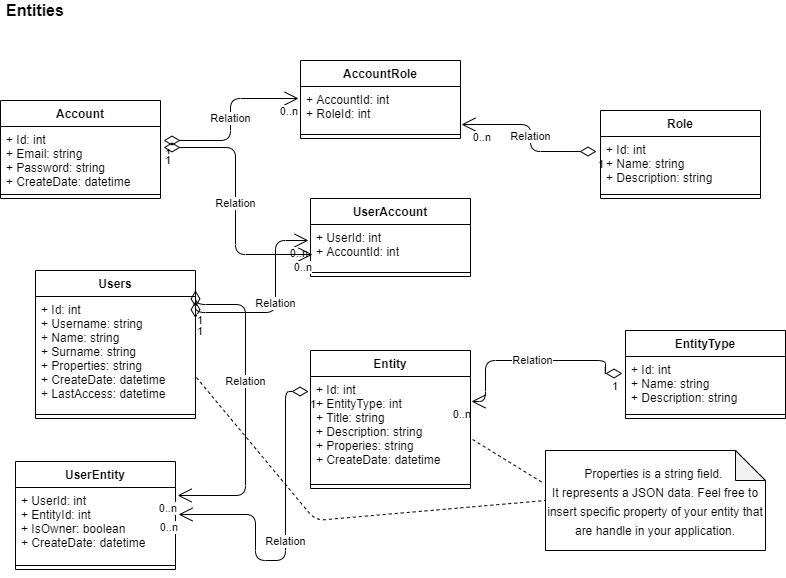

The diagram above was exported from draw.io. Its source (the exported page's mxGraphModel, read from the mxfile embedded in the PNG):
<mxGraphModel dx="1989" dy="834" grid="1" gridSize="10" guides="1" tooltips="1" connect="1" arrows="1" fold="1" page="1" pageScale="1" pageWidth="850" pageHeight="1100" math="0" shadow="0">
  <root>
    <mxCell id="0" />
    <mxCell id="1" parent="0" />
    <mxCell id="14" value="Relation" style="endArrow=open;html=1;endSize=12;startArrow=diamondThin;startSize=14;startFill=0;edgeStyle=orthogonalEdgeStyle;exitX=-0.025;exitY=0.278;exitDx=0;exitDy=0;exitPerimeter=0;entryX=1.006;entryY=0.864;entryDx=0;entryDy=0;entryPerimeter=0;" parent="1" source="11" target="7" edge="1">
      <mxGeometry relative="1" as="geometry">
        <mxPoint x="310" y="350" as="sourcePoint" />
        <mxPoint x="510" y="190" as="targetPoint" />
      </mxGeometry>
    </mxCell>
    <mxCell id="15" value="1" style="edgeLabel;resizable=0;html=1;align=left;verticalAlign=top;" parent="14" connectable="0" vertex="1">
      <mxGeometry x="-1" relative="1" as="geometry" />
    </mxCell>
    <mxCell id="16" value="&lt;span style=&quot;text-align: left&quot;&gt;0..n&lt;/span&gt;" style="edgeLabel;resizable=0;html=1;align=right;verticalAlign=top;" parent="14" connectable="0" vertex="1">
      <mxGeometry x="1" relative="1" as="geometry">
        <mxPoint x="30" as="offset" />
      </mxGeometry>
    </mxCell>
    <mxCell id="17" value="Relation" style="endArrow=open;html=1;endSize=12;startArrow=diamondThin;startSize=14;startFill=0;edgeStyle=orthogonalEdgeStyle;exitX=1.019;exitY=0.219;exitDx=0;exitDy=0;exitPerimeter=0;entryX=-0.012;entryY=0.273;entryDx=0;entryDy=0;entryPerimeter=0;" parent="1" source="3" target="7" edge="1">
      <mxGeometry relative="1" as="geometry">
        <mxPoint x="320" y="360" as="sourcePoint" />
        <mxPoint x="600" y="430" as="targetPoint" />
      </mxGeometry>
    </mxCell>
    <mxCell id="18" value="1" style="edgeLabel;resizable=0;html=1;align=left;verticalAlign=top;" parent="17" connectable="0" vertex="1">
      <mxGeometry x="-1" relative="1" as="geometry" />
    </mxCell>
    <mxCell id="19" value="&lt;span style=&quot;text-align: left&quot;&gt;0..n&lt;/span&gt;" style="edgeLabel;resizable=0;html=1;align=right;verticalAlign=top;" parent="17" connectable="0" vertex="1">
      <mxGeometry x="1" relative="1" as="geometry" />
    </mxCell>
    <mxCell id="10" value="Role" style="swimlane;fontStyle=1;align=center;verticalAlign=top;childLayout=stackLayout;horizontal=1;startSize=26;horizontalStack=0;resizeParent=1;resizeParentMax=0;resizeLast=0;collapsible=1;marginBottom=0;" parent="1" vertex="1">
      <mxGeometry x="645" y="130" width="160" height="88" as="geometry" />
    </mxCell>
    <mxCell id="11" value="+ Id: int&#10;+ Name: string&#10;+ Description: string" style="text;strokeColor=none;fillColor=none;align=left;verticalAlign=top;spacingLeft=4;spacingRight=4;overflow=hidden;rotatable=0;points=[[0,0.5],[1,0.5]];portConstraint=eastwest;" parent="10" vertex="1">
      <mxGeometry y="26" width="160" height="54" as="geometry" />
    </mxCell>
    <mxCell id="12" value="" style="line;strokeWidth=1;fillColor=none;align=left;verticalAlign=middle;spacingTop=-1;spacingLeft=3;spacingRight=3;rotatable=0;labelPosition=right;points=[];portConstraint=eastwest;" parent="10" vertex="1">
      <mxGeometry y="80" width="160" height="8" as="geometry" />
    </mxCell>
    <mxCell id="2" value="Account" style="swimlane;fontStyle=1;align=center;verticalAlign=top;childLayout=stackLayout;horizontal=1;startSize=26;horizontalStack=0;resizeParent=1;resizeParentMax=0;resizeLast=0;collapsible=1;marginBottom=0;" parent="1" vertex="1">
      <mxGeometry x="45" y="120" width="160" height="98" as="geometry" />
    </mxCell>
    <mxCell id="3" value="+ Id: int&#10;+ Email: string&#10;+ Password: string&#10;+ CreateDate: datetime" style="text;strokeColor=none;fillColor=none;align=left;verticalAlign=top;spacingLeft=4;spacingRight=4;overflow=hidden;rotatable=0;points=[[0,0.5],[1,0.5]];portConstraint=eastwest;" parent="2" vertex="1">
      <mxGeometry y="26" width="160" height="64" as="geometry" />
    </mxCell>
    <mxCell id="4" value="" style="line;strokeWidth=1;fillColor=none;align=left;verticalAlign=middle;spacingTop=-1;spacingLeft=3;spacingRight=3;rotatable=0;labelPosition=right;points=[];portConstraint=eastwest;" parent="2" vertex="1">
      <mxGeometry y="90" width="160" height="8" as="geometry" />
    </mxCell>
    <mxCell id="21" value="Entities" style="text;html=1;strokeColor=none;fillColor=none;align=center;verticalAlign=middle;whiteSpace=wrap;rounded=0;fontStyle=1;fontSize=16;" parent="1" vertex="1">
      <mxGeometry x="60" y="20" width="40" height="20" as="geometry" />
    </mxCell>
    <mxCell id="6" value="AccountRole" style="swimlane;fontStyle=1;align=center;verticalAlign=top;childLayout=stackLayout;horizontal=1;startSize=26;horizontalStack=0;resizeParent=1;resizeParentMax=0;resizeLast=0;collapsible=1;marginBottom=0;" parent="1" vertex="1">
      <mxGeometry x="345" y="80" width="160" height="78" as="geometry" />
    </mxCell>
    <mxCell id="7" value="+ AccountId: int&#10;+ RoleId: int" style="text;strokeColor=none;fillColor=none;align=left;verticalAlign=top;spacingLeft=4;spacingRight=4;overflow=hidden;rotatable=0;points=[[0,0.5],[1,0.5]];portConstraint=eastwest;" parent="6" vertex="1">
      <mxGeometry y="26" width="160" height="44" as="geometry" />
    </mxCell>
    <mxCell id="8" value="" style="line;strokeWidth=1;fillColor=none;align=left;verticalAlign=middle;spacingTop=-1;spacingLeft=3;spacingRight=3;rotatable=0;labelPosition=right;points=[];portConstraint=eastwest;" parent="6" vertex="1">
      <mxGeometry y="70" width="160" height="8" as="geometry" />
    </mxCell>
    <mxCell id="22" value="Users" style="swimlane;fontStyle=1;align=center;verticalAlign=top;childLayout=stackLayout;horizontal=1;startSize=26;horizontalStack=0;resizeParent=1;resizeParentMax=0;resizeLast=0;collapsible=1;marginBottom=0;" parent="1" vertex="1">
      <mxGeometry x="80" y="290" width="160" height="148" as="geometry" />
    </mxCell>
    <mxCell id="23" value="+ Id: int&#10;+ Username: string&#10;+ Name: string&#10;+ Surname: string&#10;+ Properties: string&#10;+ CreateDate: datetime&#10;+ LastAccess: datetime" style="text;strokeColor=none;fillColor=none;align=left;verticalAlign=top;spacingLeft=4;spacingRight=4;overflow=hidden;rotatable=0;points=[[0,0.5],[1,0.5]];portConstraint=eastwest;" parent="22" vertex="1">
      <mxGeometry y="26" width="160" height="114" as="geometry" />
    </mxCell>
    <mxCell id="24" value="" style="line;strokeWidth=1;fillColor=none;align=left;verticalAlign=middle;spacingTop=-1;spacingLeft=3;spacingRight=3;rotatable=0;labelPosition=right;points=[];portConstraint=eastwest;" parent="22" vertex="1">
      <mxGeometry y="140" width="160" height="8" as="geometry" />
    </mxCell>
    <mxCell id="25" value="UserAccount" style="swimlane;fontStyle=1;align=center;verticalAlign=top;childLayout=stackLayout;horizontal=1;startSize=26;horizontalStack=0;resizeParent=1;resizeParentMax=0;resizeLast=0;collapsible=1;marginBottom=0;" parent="1" vertex="1">
      <mxGeometry x="355" y="218" width="160" height="78" as="geometry" />
    </mxCell>
    <mxCell id="26" value="+ UserId: int&#10;+ AccountId: int" style="text;strokeColor=none;fillColor=none;align=left;verticalAlign=top;spacingLeft=4;spacingRight=4;overflow=hidden;rotatable=0;points=[[0,0.5],[1,0.5]];portConstraint=eastwest;" parent="25" vertex="1">
      <mxGeometry y="26" width="160" height="44" as="geometry" />
    </mxCell>
    <mxCell id="27" value="" style="line;strokeWidth=1;fillColor=none;align=left;verticalAlign=middle;spacingTop=-1;spacingLeft=3;spacingRight=3;rotatable=0;labelPosition=right;points=[];portConstraint=eastwest;" parent="25" vertex="1">
      <mxGeometry y="70" width="160" height="8" as="geometry" />
    </mxCell>
    <mxCell id="28" value="Relation" style="endArrow=open;html=1;endSize=12;startArrow=diamondThin;startSize=14;startFill=0;edgeStyle=orthogonalEdgeStyle;exitX=1;exitY=0.19;exitDx=0;exitDy=0;exitPerimeter=0;" parent="1" source="23" edge="1">
      <mxGeometry relative="1" as="geometry">
        <mxPoint x="218.03999999999996" y="170.01599999999996" as="sourcePoint" />
        <mxPoint x="353" y="260" as="targetPoint" />
        <Array as="points">
          <mxPoint x="320" y="332" />
          <mxPoint x="320" y="260" />
        </Array>
      </mxGeometry>
    </mxCell>
    <mxCell id="29" value="1" style="edgeLabel;resizable=0;html=1;align=left;verticalAlign=top;" parent="28" connectable="0" vertex="1">
      <mxGeometry x="-1" relative="1" as="geometry" />
    </mxCell>
    <mxCell id="30" value="&lt;span style=&quot;text-align: left&quot;&gt;0..n&lt;/span&gt;" style="edgeLabel;resizable=0;html=1;align=right;verticalAlign=top;" parent="28" connectable="0" vertex="1">
      <mxGeometry x="1" relative="1" as="geometry" />
    </mxCell>
    <mxCell id="31" value="Relation" style="endArrow=open;html=1;endSize=12;startArrow=diamondThin;startSize=14;startFill=0;edgeStyle=orthogonalEdgeStyle;exitX=1.019;exitY=0.328;exitDx=0;exitDy=0;exitPerimeter=0;entryX=0.013;entryY=0.682;entryDx=0;entryDy=0;entryPerimeter=0;" parent="1" source="3" target="26" edge="1">
      <mxGeometry relative="1" as="geometry">
        <mxPoint x="228.03999999999996" y="180.01599999999996" as="sourcePoint" />
        <mxPoint x="363.0799999999999" y="138.01199999999994" as="targetPoint" />
      </mxGeometry>
    </mxCell>
    <mxCell id="32" value="1" style="edgeLabel;resizable=0;html=1;align=left;verticalAlign=top;" parent="31" connectable="0" vertex="1">
      <mxGeometry x="-1" relative="1" as="geometry" />
    </mxCell>
    <mxCell id="33" value="&lt;span style=&quot;text-align: left&quot;&gt;0..n&lt;/span&gt;" style="edgeLabel;resizable=0;html=1;align=right;verticalAlign=top;" parent="31" connectable="0" vertex="1">
      <mxGeometry x="1" relative="1" as="geometry" />
    </mxCell>
    <mxCell id="40" value="&lt;font style=&quot;font-size: 12px&quot;&gt;Properties is a string field.&amp;nbsp;&lt;br&gt;It represents a JSON data. Feel free to insert specific property of your entity that are handle in your application.&lt;/font&gt;" style="shape=note;whiteSpace=wrap;html=1;backgroundOutline=1;darkOpacity=0.05;fontSize=16;" parent="1" vertex="1">
      <mxGeometry x="590" y="470" width="220" height="100" as="geometry" />
    </mxCell>
    <mxCell id="41" value="" style="endArrow=none;dashed=1;html=1;fontSize=16;entryX=-0.014;entryY=0.32;entryDx=0;entryDy=0;entryPerimeter=0;exitX=1.013;exitY=0.606;exitDx=0;exitDy=0;exitPerimeter=0;" parent="1" source="38" target="40" edge="1">
      <mxGeometry width="50" height="50" relative="1" as="geometry">
        <mxPoint x="510" y="455" as="sourcePoint" />
        <mxPoint x="750" y="380" as="targetPoint" />
      </mxGeometry>
    </mxCell>
    <mxCell id="42" value="UserEntity" style="swimlane;fontStyle=1;align=center;verticalAlign=top;childLayout=stackLayout;horizontal=1;startSize=26;horizontalStack=0;resizeParent=1;resizeParentMax=0;resizeLast=0;collapsible=1;marginBottom=0;" parent="1" vertex="1">
      <mxGeometry x="60" y="481" width="160" height="108" as="geometry" />
    </mxCell>
    <mxCell id="43" value="+ UserId: int&#10;+ EntityId: int&#10;+ IsOwner: boolean&#10;+ CreateDate: datetime" style="text;strokeColor=none;fillColor=none;align=left;verticalAlign=top;spacingLeft=4;spacingRight=4;overflow=hidden;rotatable=0;points=[[0,0.5],[1,0.5]];portConstraint=eastwest;" parent="42" vertex="1">
      <mxGeometry y="26" width="160" height="74" as="geometry" />
    </mxCell>
    <mxCell id="44" value="" style="line;strokeWidth=1;fillColor=none;align=left;verticalAlign=middle;spacingTop=-1;spacingLeft=3;spacingRight=3;rotatable=0;labelPosition=right;points=[];portConstraint=eastwest;" parent="42" vertex="1">
      <mxGeometry y="100" width="160" height="8" as="geometry" />
    </mxCell>
    <mxCell id="45" value="Relation" style="endArrow=open;html=1;endSize=12;startArrow=diamondThin;startSize=14;startFill=0;edgeStyle=orthogonalEdgeStyle;exitX=-0.019;exitY=0.315;exitDx=0;exitDy=0;exitPerimeter=0;entryX=1.006;entryY=0.24;entryDx=0;entryDy=0;entryPerimeter=0;" parent="1" source="35" target="38" edge="1">
      <mxGeometry relative="1" as="geometry">
        <mxPoint x="250" y="341.96000000000004" as="sourcePoint" />
        <mxPoint x="363" y="270" as="targetPoint" />
        <Array as="points">
          <mxPoint x="650" y="393" />
          <mxPoint x="650" y="380" />
          <mxPoint x="530" y="380" />
          <mxPoint x="530" y="421" />
        </Array>
      </mxGeometry>
    </mxCell>
    <mxCell id="46" value="1" style="edgeLabel;resizable=0;html=1;align=left;verticalAlign=top;" parent="45" connectable="0" vertex="1">
      <mxGeometry x="-1" relative="1" as="geometry">
        <mxPoint x="-11.96" as="offset" />
      </mxGeometry>
    </mxCell>
    <mxCell id="47" value="&lt;span style=&quot;text-align: left&quot;&gt;0..n&lt;/span&gt;" style="edgeLabel;resizable=0;html=1;align=right;verticalAlign=top;" parent="45" connectable="0" vertex="1">
      <mxGeometry x="1" relative="1" as="geometry" />
    </mxCell>
    <mxCell id="48" value="Relation" style="endArrow=open;html=1;endSize=12;startArrow=diamondThin;startSize=14;startFill=0;edgeStyle=orthogonalEdgeStyle;exitX=-0.012;exitY=0.144;exitDx=0;exitDy=0;exitPerimeter=0;entryX=1.019;entryY=0.365;entryDx=0;entryDy=0;entryPerimeter=0;" parent="1" source="38" target="43" edge="1">
      <mxGeometry relative="1" as="geometry">
        <mxPoint x="260" y="351.96000000000004" as="sourcePoint" />
        <mxPoint x="373" y="280" as="targetPoint" />
        <Array as="points">
          <mxPoint x="330" y="411" />
          <mxPoint x="330" y="580" />
          <mxPoint x="300" y="580" />
          <mxPoint x="300" y="534" />
        </Array>
      </mxGeometry>
    </mxCell>
    <mxCell id="49" value="1" style="edgeLabel;resizable=0;html=1;align=left;verticalAlign=top;" parent="48" connectable="0" vertex="1">
      <mxGeometry x="-1" relative="1" as="geometry" />
    </mxCell>
    <mxCell id="50" value="&lt;span style=&quot;text-align: left&quot;&gt;0..n&lt;/span&gt;" style="edgeLabel;resizable=0;html=1;align=right;verticalAlign=top;" parent="48" connectable="0" vertex="1">
      <mxGeometry x="1" relative="1" as="geometry" />
    </mxCell>
    <mxCell id="51" value="Relation" style="endArrow=open;html=1;endSize=12;startArrow=diamondThin;startSize=14;startFill=0;edgeStyle=orthogonalEdgeStyle;exitX=1;exitY=0.095;exitDx=0;exitDy=0;exitPerimeter=0;entryX=1.013;entryY=0.108;entryDx=0;entryDy=0;entryPerimeter=0;" parent="1" source="23" target="43" edge="1">
      <mxGeometry x="-0.163" relative="1" as="geometry">
        <mxPoint x="218.03999999999996" y="170.01599999999996" as="sourcePoint" />
        <mxPoint x="353.0799999999999" y="128.01199999999994" as="targetPoint" />
        <Array as="points">
          <mxPoint x="240" y="324" />
          <mxPoint x="290" y="324" />
          <mxPoint x="290" y="515" />
        </Array>
        <mxPoint as="offset" />
      </mxGeometry>
    </mxCell>
    <mxCell id="52" value="1" style="edgeLabel;resizable=0;html=1;align=left;verticalAlign=top;" parent="51" connectable="0" vertex="1">
      <mxGeometry x="-1" relative="1" as="geometry" />
    </mxCell>
    <mxCell id="53" value="&lt;span style=&quot;text-align: left&quot;&gt;0..n&lt;/span&gt;" style="edgeLabel;resizable=0;html=1;align=right;verticalAlign=top;" parent="51" connectable="0" vertex="1">
      <mxGeometry x="1" relative="1" as="geometry" />
    </mxCell>
    <mxCell id="34" value="EntityType" style="swimlane;fontStyle=1;align=center;verticalAlign=top;childLayout=stackLayout;horizontal=1;startSize=26;horizontalStack=0;resizeParent=1;resizeParentMax=0;resizeLast=0;collapsible=1;marginBottom=0;" parent="1" vertex="1">
      <mxGeometry x="670" y="350" width="160" height="88" as="geometry" />
    </mxCell>
    <mxCell id="35" value="+ Id: int&#10;+ Name: string&#10;+ Description: string" style="text;strokeColor=none;fillColor=none;align=left;verticalAlign=top;spacingLeft=4;spacingRight=4;overflow=hidden;rotatable=0;points=[[0,0.5],[1,0.5]];portConstraint=eastwest;" parent="34" vertex="1">
      <mxGeometry y="26" width="160" height="54" as="geometry" />
    </mxCell>
    <mxCell id="36" value="" style="line;strokeWidth=1;fillColor=none;align=left;verticalAlign=middle;spacingTop=-1;spacingLeft=3;spacingRight=3;rotatable=0;labelPosition=right;points=[];portConstraint=eastwest;" parent="34" vertex="1">
      <mxGeometry y="80" width="160" height="8" as="geometry" />
    </mxCell>
    <mxCell id="37" value="Entity" style="swimlane;fontStyle=1;align=center;verticalAlign=top;childLayout=stackLayout;horizontal=1;startSize=26;horizontalStack=0;resizeParent=1;resizeParentMax=0;resizeLast=0;collapsible=1;marginBottom=0;" parent="1" vertex="1">
      <mxGeometry x="355" y="370" width="160" height="138" as="geometry" />
    </mxCell>
    <mxCell id="38" value="+ Id: int&#10;+ EntityType: int&#10;+ Title: string&#10;+ Description: string&#10;+ Properies: string&#10;+ CreateDate: datetime" style="text;strokeColor=none;fillColor=none;align=left;verticalAlign=top;spacingLeft=4;spacingRight=4;overflow=hidden;rotatable=0;points=[[0,0.5],[1,0.5]];portConstraint=eastwest;" parent="37" vertex="1">
      <mxGeometry y="26" width="160" height="104" as="geometry" />
    </mxCell>
    <mxCell id="39" value="" style="line;strokeWidth=1;fillColor=none;align=left;verticalAlign=middle;spacingTop=-1;spacingLeft=3;spacingRight=3;rotatable=0;labelPosition=right;points=[];portConstraint=eastwest;" parent="37" vertex="1">
      <mxGeometry y="130" width="160" height="8" as="geometry" />
    </mxCell>
    <mxCell id="65" value="" style="endArrow=none;dashed=1;html=1;fontSize=16;entryX=0;entryY=0.5;entryDx=0;entryDy=0;entryPerimeter=0;exitX=1.006;exitY=0.711;exitDx=0;exitDy=0;exitPerimeter=0;" parent="1" source="23" target="40" edge="1">
      <mxGeometry width="50" height="50" relative="1" as="geometry">
        <mxPoint x="527.0799999999999" y="469.0239999999999" as="sourcePoint" />
        <mxPoint x="596.9200000000001" y="512" as="targetPoint" />
        <Array as="points">
          <mxPoint x="360" y="540" />
        </Array>
      </mxGeometry>
    </mxCell>
  </root>
</mxGraphModel>